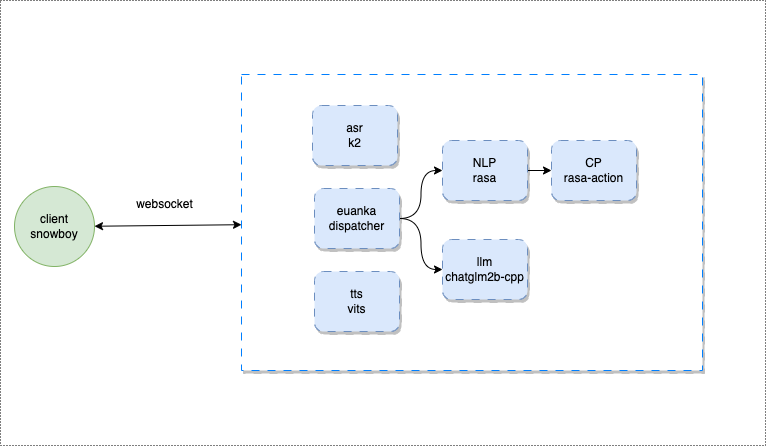

The diagram above was exported from draw.io. Its source (the exported page's mxGraphModel, read from the mxfile embedded in the PNG):
<mxGraphModel dx="918" dy="650" grid="0" gridSize="20" guides="1" tooltips="1" connect="1" arrows="1" fold="1" page="1" pageScale="1" pageWidth="827" pageHeight="1169" math="0" shadow="0">
  <root>
    <mxCell id="0" />
    <mxCell id="1" parent="0" />
    <mxCell id="17" value="" style="rounded=0;whiteSpace=wrap;html=1;dashed=1;dashPattern=1 2;" vertex="1" parent="1">
      <mxGeometry x="41" y="107" width="765" height="445" as="geometry" />
    </mxCell>
    <mxCell id="15" style="edgeStyle=none;html=1;startArrow=classic;startFill=1;" parent="1" source="3" target="4" edge="1">
      <mxGeometry relative="1" as="geometry" />
    </mxCell>
    <mxCell id="3" value="client&lt;br&gt;snowboy" style="ellipse;whiteSpace=wrap;html=1;aspect=fixed;fillColor=#d5e8d4;strokeColor=#82b366;" parent="1" vertex="1">
      <mxGeometry x="55" y="293" width="80" height="80" as="geometry" />
    </mxCell>
    <mxCell id="4" value="" style="rounded=0;whiteSpace=wrap;html=1;shadow=1;dashed=1;dashPattern=8 8;strokeColor=#007FFF;" parent="1" vertex="1">
      <mxGeometry x="282" y="181" width="461" height="296" as="geometry" />
    </mxCell>
    <mxCell id="9" value="" style="edgeStyle=orthogonalEdgeStyle;html=1;curved=1;" parent="1" source="5" target="8" edge="1">
      <mxGeometry relative="1" as="geometry" />
    </mxCell>
    <mxCell id="13" style="edgeStyle=orthogonalEdgeStyle;curved=1;html=1;exitX=1;exitY=0.5;exitDx=0;exitDy=0;" parent="1" source="5" target="10" edge="1">
      <mxGeometry relative="1" as="geometry" />
    </mxCell>
    <mxCell id="5" value="euanka&lt;br&gt;dispatcher" style="rounded=1;whiteSpace=wrap;html=1;shadow=1;dashed=1;dashPattern=8 8;strokeColor=#6c8ebf;fillColor=#dae8fc;" parent="1" vertex="1">
      <mxGeometry x="355" y="295" width="85" height="60" as="geometry" />
    </mxCell>
    <mxCell id="6" value="asr&lt;br&gt;k2" style="rounded=1;whiteSpace=wrap;html=1;shadow=1;dashed=1;dashPattern=8 8;strokeColor=#6c8ebf;fillColor=#dae8fc;" parent="1" vertex="1">
      <mxGeometry x="353" y="212" width="85" height="60" as="geometry" />
    </mxCell>
    <mxCell id="7" value="tts&lt;br&gt;vits" style="rounded=1;whiteSpace=wrap;html=1;shadow=1;dashed=1;dashPattern=8 8;strokeColor=#6c8ebf;fillColor=#dae8fc;" parent="1" vertex="1">
      <mxGeometry x="355" y="378" width="85" height="60" as="geometry" />
    </mxCell>
    <mxCell id="14" style="edgeStyle=orthogonalEdgeStyle;curved=1;html=1;exitX=1;exitY=0.5;exitDx=0;exitDy=0;" parent="1" source="8" target="11" edge="1">
      <mxGeometry relative="1" as="geometry" />
    </mxCell>
    <mxCell id="8" value="NLP&lt;br&gt;rasa" style="rounded=1;whiteSpace=wrap;html=1;shadow=1;dashed=1;dashPattern=8 8;strokeColor=#6c8ebf;fillColor=#dae8fc;" parent="1" vertex="1">
      <mxGeometry x="483" y="247" width="85" height="60" as="geometry" />
    </mxCell>
    <mxCell id="10" value="llm&lt;br&gt;chatglm2b-cpp" style="rounded=1;whiteSpace=wrap;html=1;shadow=1;dashed=1;dashPattern=8 8;strokeColor=#6c8ebf;fillColor=#dae8fc;" parent="1" vertex="1">
      <mxGeometry x="483" y="346" width="85" height="60" as="geometry" />
    </mxCell>
    <mxCell id="11" value="CP&lt;br&gt;rasa-action" style="rounded=1;whiteSpace=wrap;html=1;shadow=1;dashed=1;dashPattern=8 8;strokeColor=#6c8ebf;fillColor=#dae8fc;" parent="1" vertex="1">
      <mxGeometry x="592" y="247" width="85" height="60" as="geometry" />
    </mxCell>
    <mxCell id="16" value="websocket" style="text;html=1;align=center;verticalAlign=middle;resizable=0;points=[];autosize=1;strokeColor=none;fillColor=none;" parent="1" vertex="1">
      <mxGeometry x="167" y="298" width="75" height="26" as="geometry" />
    </mxCell>
  </root>
</mxGraphModel>